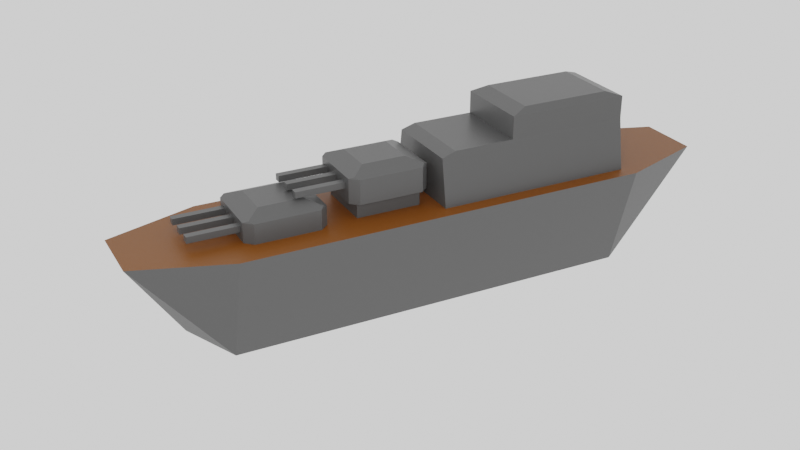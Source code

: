 # Source: ship.blend  (saved by Blender 2.91.10; exported with 4.5.12 LTS)
import bpy
from mathutils import Matrix  # noqa: F401  (used for matrix-valued properties, if any)

bpy.ops.wm.read_factory_settings(use_empty=True)
scene = bpy.context.scene
scene.name = 'Scene'

# ---- collections
col_collection = bpy.data.collections.new('Collection'); scene.collection.children.link(col_collection)

# ---- materials (node trees are filled in below, after node groups)
mat_material = bpy.data.materials.new('Material')
mat_material.alpha_threshold = 0.0
mat_material.line_color = (0.0, 0.0, 0.0, 1.0)
mat_material_001 = bpy.data.materials.new('Material.001')

# ---- material node trees
mat_material.use_nodes = True; mat_material.node_tree.nodes.clear()
_N = mat_material.node_tree.nodes; _L = mat_material.node_tree.links
n0 = _N.new('ShaderNodeOutputMaterial'); n0.name = 'Material Output'; n0.location = (300, 300)
n1 = _N.new('ShaderNodeBsdfPrincipled'); n1.name = 'Principled BSDF'; n1.location = (10, 300)
n1.distribution = 'GGX'
n1.subsurface_method = 'BURLEY'
n1.inputs[0].default_value = (0.06818, 0.06818, 0.06818, 1.0)
n1.inputs[2].default_value = 0.4
n1.inputs[3].default_value = 1.45
n1.inputs[27].default_value = (0.0, 0.0, 0.0, 1.0)
n1.inputs[28].default_value = 1.0
_L.new(n1.outputs[0], n0.inputs[0])
n0.is_active_output = True
mat_material_001.use_nodes = True; mat_material_001.node_tree.nodes.clear()
_N = mat_material_001.node_tree.nodes; _L = mat_material_001.node_tree.links
n0 = _N.new('ShaderNodeBsdfPrincipled'); n0.name = 'Principled BSDF'; n0.location = (10, 300)
n0.distribution = 'GGX'
n0.subsurface_method = 'BURLEY'
n0.inputs[0].default_value = (0.1673, 0.04745, 0.0, 1.0)
n0.inputs[3].default_value = 1.45
n0.inputs[27].default_value = (0.0, 0.0, 0.0, 1.0)
n0.inputs[28].default_value = 1.0
n1 = _N.new('ShaderNodeOutputMaterial'); n1.name = 'Material Output'; n1.location = (300, 300)
_L.new(n0.outputs[0], n1.inputs[0])
n1.is_active_output = True

# ---- world
world_world = bpy.data.worlds.new('World'); scene.world = world_world
world_world.use_nodes = True; world_world.node_tree.nodes.clear()
_N = world_world.node_tree.nodes; _L = world_world.node_tree.links
n0 = _N.new('ShaderNodeOutputWorld'); n0.name = 'World Output'; n0.location = (300, 300)
n1 = _N.new('ShaderNodeBackground'); n1.name = 'Background'; n1.location = (10, 300)
n1.inputs[0].default_value = (1.0, 1.0, 1.0, 1.0)
_L.new(n1.outputs[0], n0.inputs[0])
n0.is_active_output = True
world_world.color = (0.05088, 0.05088, 0.05088)
world_world.use_sun_shadow = False
world_world.sun_shadow_jitter_overblur = 0.0

# ---- cameras
cam_camera = bpy.data.cameras.new('Camera')
cam_camera.clip_end = 100.0
cam_camera.ortho_scale = 7.314
cam_camera.show_background_images = True

# ---- lights
light_light = bpy.data.lights.new('Light', 'POINT')
light_light.transmission_factor = 0.0
light_light.energy = 1000.0
light_light.shadow_soft_size = 0.1
light_light.shadow_maximum_resolution = 0.006
light_light.use_absolute_resolution = True

# ---- meshes
me_cube = bpy.data.meshes.new('Cube')
me_cube.from_pydata([(1.0, 0.0, 1.0), (0.5166, 0.0, -1.0), (0.502, -1.617, 1.0), (0.2022, -1.333, -0.5158), (-1.0, 0.0, 1.0), (-0.5166, 0.0, -1.0), (-0.502, -1.617, 1.0), (-0.2022, -1.333, -0.5158), (-0.5166, -1.125, -1.0), (1.0, -1.125, 1.0), (-1.0, -1.125, 1.0), (0.5166, -1.125, -1.0)], [], [(9, 10, 6, 2), (3, 2, 6, 7), (8, 10, 4, 5), (8, 11, 3, 7), (11, 9, 2, 3), (5, 4, 0, 1), (1, 0, 9, 11), (5, 1, 11, 8), (7, 6, 10, 8), (0, 4, 10, 9)])
me_cube.polygons.foreach_set('material_index', [1, 0, 0, 0, 0, 0, 0, 0, 0, 1])
_uv = me_cube.uv_layers.new(name='UVMap')
_uv.uv.foreach_set('vector', [0.625, 0.724, 0.875, 0.724, 0.875, 0.75, 0.625, 0.75, 0.375, 0.75, 0.625, 0.75, 0.625, 1.0, 0.375, 1.0, 0.375, 0.02605, 0.625, 0.02605, 0.625, 0.25, 0.375, 0.25, 0.125, 0.724, 0.375, 0.724, 0.375, 0.75, 0.125, 0.75, 0.375, 0.724, 0.625, 0.724, 0.625, 0.75, 0.375, 0.75, 0.375, 0.25, 0.625, 0.25, 0.625, 0.5, 0.375, 0.5, 0.375, 0.5, 0.625, 0.5, 0.625, 0.724, 0.375, 0.724, 0.125, 0.5, 0.375, 0.5, 0.375, 0.724, 0.125, 0.724, 0.375, 0.0, 0.625, 0.0, 0.625, 0.02605, 0.375, 0.02605, 0.625, 0.5, 0.875, 0.5, 0.875, 0.724, 0.625, 0.724])
me_cube.materials.append(mat_material)
me_cube.materials.append(mat_material_001)
me_cube.use_remesh_preserve_volume = False
me_cube.use_remesh_preserve_attributes = False
me_cube.use_mirror_vertex_groups = False
me_cube.update()
me_cube_002 = bpy.data.meshes.new('Cube.002')
me_cube_002.from_pydata([(-0.5431, -0.5431, 1.0), (-0.5431, 0.5431, 1.0), (0.5431, -0.5431, 1.0), (0.5431, 0.5431, 1.0), (-0.7967, -1.0, -1.0), (-1.0, -0.7967, -1.0), (-1.0, 0.7967, -1.0), (-0.7967, 1.0, -1.0), (1.0, -0.7967, -1.0), (0.7967, -1.0, -1.0), (0.7967, 1.0, -1.0), (1.0, 0.7967, -1.0), (-1.0, -0.7967, 0.5431), (-0.7967, -1.0, 0.5431), (-0.8826, -0.8826, 0.6605), (-0.7967, 1.0, 0.5431), (-1.0, 0.7967, 0.5431), (-0.8826, 0.8826, 0.6605), (0.7967, -1.0, 0.5431), (1.0, -0.7967, 0.5431), (0.8826, -0.8826, 0.6605), (1.0, 0.7967, 0.5431), (0.7967, 1.0, 0.5431), (0.8826, 0.8826, 0.6605), (-0.6521, -2.223, -0.1937), (-0.6521, -2.223, 0.1937), (-0.6521, -0.9661, -0.1937), (-0.6521, -0.9661, 0.1937), (-0.4603, -2.223, -0.1937), (-0.4603, -2.223, 0.1937), (-0.4603, -0.9661, -0.1937), (-0.4603, -0.9661, 0.1937), (-0.102, -2.223, -0.1937), (-0.102, -2.223, 0.1937), (-0.102, -0.9661, -0.1937), (-0.102, -0.9661, 0.1937), (0.08977, -2.223, -0.1937), (0.08977, -2.223, 0.1937), (0.08977, -0.9661, -0.1937), (0.08977, -0.9661, 0.1937), (0.4306, -2.223, -0.1937), (0.4306, -2.223, 0.1937), (0.4306, -0.9661, -0.1937), (0.4306, -0.9661, 0.1937), (0.6223, -2.223, -0.1937), (0.6223, -2.223, 0.1937), (0.6223, -0.9661, -0.1937), (0.6223, -0.9661, 0.1937)], [], [(3, 1, 0, 2), (2, 0, 14, 13, 18, 20), (7, 15, 22, 10), (9, 18, 13, 4), (11, 21, 19, 8), (1, 3, 23, 22, 15, 17), (3, 2, 20, 19, 21, 23), (0, 1, 17, 16, 12, 14), (5, 12, 16, 6), (12, 13, 14), (15, 16, 17), (18, 19, 20), (21, 22, 23), (8, 19, 18, 9), (12, 5, 4, 13), (15, 7, 6, 16), (21, 11, 10, 22), (6, 7, 10, 11, 8, 9, 4, 5), (24, 25, 27, 26), (26, 27, 31, 30), (30, 31, 29, 28), (28, 29, 25, 24), (26, 30, 28, 24), (31, 27, 25, 29), (32, 33, 35, 34), (34, 35, 39, 38), (38, 39, 37, 36), (36, 37, 33, 32), (34, 38, 36, 32), (39, 35, 33, 37), (40, 41, 43, 42), (42, 43, 47, 46), (46, 47, 45, 44), (44, 45, 41, 40), (42, 46, 44, 40), (47, 43, 41, 45)])
_uv = me_cube_002.uv_layers.new(name='UVMap')
_uv.uv.foreach_set('vector', [0.6821, 0.5571, 0.8179, 0.5571, 0.8179, 0.6929, 0.6821, 0.6929, 0.6821, 0.6929, 0.8179, 0.6929, 0.8603, 0.7353, 0.8496, 0.75, 0.6504, 0.75, 0.6397, 0.7353, 0.375, 0.2754, 0.5679, 0.2754, 0.5679, 0.4746, 0.375, 0.4746, 0.375, 0.7754, 0.5679, 0.7754, 0.5679, 0.9746, 0.375, 0.9746, 0.375, 0.5254, 0.5679, 0.5254, 0.5679, 0.7246, 0.375, 0.7246, 0.8179, 0.5571, 0.6821, 0.5571, 0.6397, 0.5147, 0.6504, 0.5, 0.8496, 0.5, 0.8603, 0.5147, 0.6821, 0.5571, 0.6821, 0.6929, 0.5972, 0.7353, 0.5679, 0.7246, 0.5679, 0.5254, 0.5972, 0.5147, 0.8179, 0.6929, 0.8179, 0.5571, 0.8603, 0.5147, 0.875, 0.5254, 0.875, 0.7246, 0.8603, 0.7353, 0.375, 0.02542, 0.5679, 0.02542, 0.5679, 0.2246, 0.375, 0.2246, 0.875, 0.7246, 0.8665, 0.7415, 0.8603, 0.7353, 0.8623, 0.5, 0.875, 0.5254, 0.8603, 0.5147, 0.6504, 0.75, 0.6335, 0.7415, 0.6397, 0.7353, 0.625, 0.5127, 0.6504, 0.5, 0.6397, 0.5147, 0.375, 0.7246, 0.5679, 0.7246, 0.5679, 0.7754, 0.375, 0.7754, 0.5679, 0.02542, 0.375, 0.02542, 0.375, 0.0, 0.5679, 0.0, 0.5679, 0.2754, 0.375, 0.2754, 0.375, 0.2246, 0.5679, 0.2246, 0.5679, 0.5254, 0.375, 0.5254, 0.375, 0.4746, 0.5679, 0.4746, 0.125, 0.5254, 0.1504, 0.5, 0.3496, 0.5, 0.375, 0.5254, 0.375, 0.7246, 0.3496, 0.75, 0.1504, 0.75, 0.125, 0.7246, 0.375, 0.0, 0.625, 0.0, 0.625, 0.25, 0.375, 0.25, 0.375, 0.25, 0.625, 0.25, 0.625, 0.5, 0.375, 0.5, 0.375, 0.5, 0.625, 0.5, 0.625, 0.75, 0.375, 0.75, 0.375, 0.75, 0.625, 0.75, 0.625, 1.0, 0.375, 1.0, 0.125, 0.5, 0.375, 0.5, 0.375, 0.75, 0.125, 0.75, 0.625, 0.5, 0.875, 0.5, 0.875, 0.75, 0.625, 0.75, 0.375, 0.0, 0.625, 0.0, 0.625, 0.25, 0.375, 0.25, 0.375, 0.25, 0.625, 0.25, 0.625, 0.5, 0.375, 0.5, 0.375, 0.5, 0.625, 0.5, 0.625, 0.75, 0.375, 0.75, 0.375, 0.75, 0.625, 0.75, 0.625, 1.0, 0.375, 1.0, 0.125, 0.5, 0.375, 0.5, 0.375, 0.75, 0.125, 0.75, 0.625, 0.5, 0.875, 0.5, 0.875, 0.75, 0.625, 0.75, 0.375, 0.0, 0.625, 0.0, 0.625, 0.25, 0.375, 0.25, 0.375, 0.25, 0.625, 0.25, 0.625, 0.5, 0.375, 0.5, 0.375, 0.5, 0.625, 0.5, 0.625, 0.75, 0.375, 0.75, 0.375, 0.75, 0.625, 0.75, 0.625, 1.0, 0.375, 1.0, 0.125, 0.5, 0.375, 0.5, 0.375, 0.75, 0.125, 0.75, 0.625, 0.5, 0.875, 0.5, 0.875, 0.75, 0.625, 0.75])
me_cube_002.materials.append(mat_material)
me_cube_002.use_remesh_fix_poles = True
me_cube_002.use_remesh_preserve_attributes = False
me_cube_002.use_mirror_vertex_groups = False
me_cube_002.update()
me_cube_005 = bpy.data.meshes.new('Cube.005')
me_cube_005.from_pydata([(-1.283, -1.0, -1.0), (-1.283, 1.0, -1.0), (-1.0, 1.0, 1.0), (1.283, -1.0, -1.0), (1.283, 1.0, -1.0), (1.0, 1.0, 1.0), (-1.283, -0.2432, -1.0), (-1.0, -0.2432, 1.0), (1.283, -0.2432, -1.0), (1.0, -0.2432, 1.0), (-1.0, -0.2432, 1.671), (-0.8378, -0.08094, 1.834), (-0.8378, 0.8378, 1.834), (-1.0, 1.0, 1.671), (0.8378, 0.8378, 1.834), (1.0, 1.0, 1.671), (0.8378, -0.08094, 1.834), (1.0, -0.2432, 1.671), (-1.02, -1.0, 0.8617), (-1.0, -0.8617, 1.0), (1.0, -0.8617, 1.0), (1.02, -1.0, 0.8617)], [], [(6, 7, 2, 1), (1, 2, 5, 4), (9, 7, 19, 20), (6, 8, 3, 0), (8, 9, 20, 21, 3), (1, 4, 8, 6), (4, 5, 9, 8), (3, 21, 18, 0), (7, 9, 17, 10), (14, 12, 11, 16), (9, 5, 15, 17), (5, 2, 13, 15), (11, 12, 13, 10), (12, 14, 15, 13), (14, 16, 17, 15), (10, 17, 16, 11), (2, 7, 10, 13), (20, 19, 18, 21), (0, 18, 19, 7, 6)])
_uv = me_cube_005.uv_layers.new(name='UVMap')
_uv.uv.foreach_set('vector', [0.375, 0.0946, 0.625, 0.0946, 0.625, 0.25, 0.375, 0.25, 0.375, 0.25, 0.625, 0.25, 0.625, 0.5, 0.375, 0.5, 0.625, 0.6554, 0.875, 0.6554, 0.875, 0.7327, 0.625, 0.7327, 0.125, 0.6554, 0.375, 0.6554, 0.375, 0.75, 0.125, 0.75, 0.375, 0.6554, 0.625, 0.6554, 0.625, 0.7327, 0.6077, 0.75, 0.375, 0.75, 0.125, 0.5, 0.375, 0.5, 0.375, 0.6554, 0.125, 0.6554, 0.375, 0.5, 0.625, 0.5, 0.625, 0.6554, 0.375, 0.6554, 0.375, 0.75, 0.6077, 0.75, 0.6077, 1.0, 0.375, 1.0, 0.875, 0.6554, 0.625, 0.6554, 0.625, 0.6554, 0.875, 0.6554, 0.6453, 0.5203, 0.8547, 0.5203, 0.8547, 0.6351, 0.6453, 0.6351, 0.625, 0.6554, 0.625, 0.5, 0.625, 0.5, 0.625, 0.6554, 0.625, 0.5, 0.625, 0.25, 0.625, 0.25, 0.625, 0.5, 0.8547, 0.6351, 0.8547, 0.5203, 0.875, 0.5, 0.875, 0.6554, 0.8547, 0.5203, 0.6453, 0.5203, 0.625, 0.5, 0.875, 0.5, 0.6453, 0.5203, 0.6453, 0.6351, 0.625, 0.6554, 0.625, 0.5, 0.875, 0.6554, 0.625, 0.6554, 0.6453, 0.6351, 0.8547, 0.6351, 0.625, 0.25, 0.625, 0.0946, 0.625, 0.0946, 0.625, 0.25, 0.625, 0.75, 0.625, 1.0, 0.6077, 1.0, 0.6077, 0.75, 0.375, 0.0, 0.6077, 0.0, 0.625, 0.01729, 0.625, 0.0946, 0.375, 0.0946])
me_cube_005.materials.append(mat_material)
me_cube_005.use_remesh_fix_poles = True
me_cube_005.use_remesh_preserve_attributes = False
me_cube_005.use_mirror_vertex_groups = False
me_cube_005.update()
me_cube_006 = bpy.data.meshes.new('Cube.006')
me_cube_006.from_pydata([(-1.0, -1.0, -1.0), (-1.0, -1.0, 1.0), (-1.0, 1.0, -1.0), (-1.0, 1.0, 1.0), (1.0, -1.0, -1.0), (1.0, -1.0, 1.0), (1.0, 1.0, -1.0), (1.0, 1.0, 1.0)], [], [(0, 1, 3, 2), (2, 3, 7, 6), (6, 7, 5, 4), (4, 5, 1, 0), (2, 6, 4, 0), (7, 3, 1, 5)])
_uv = me_cube_006.uv_layers.new(name='UVMap')
_uv.uv.foreach_set('vector', [0.375, 0.0, 0.625, 0.0, 0.625, 0.25, 0.375, 0.25, 0.375, 0.25, 0.625, 0.25, 0.625, 0.5, 0.375, 0.5, 0.375, 0.5, 0.625, 0.5, 0.625, 0.75, 0.375, 0.75, 0.375, 0.75, 0.625, 0.75, 0.625, 1.0, 0.375, 1.0, 0.125, 0.5, 0.375, 0.5, 0.375, 0.75, 0.125, 0.75, 0.625, 0.5, 0.875, 0.5, 0.875, 0.75, 0.625, 0.75])
me_cube_006.materials.append(mat_material)
me_cube_006.use_remesh_fix_poles = True
me_cube_006.use_remesh_preserve_attributes = False
me_cube_006.use_mirror_vertex_groups = False
me_cube_006.update()
me_cube_007 = bpy.data.meshes.new('Cube.007')
me_cube_007.from_pydata([(-0.5431, -0.5431, 1.0), (-0.5431, 0.5431, 1.0), (0.5431, -0.5431, 1.0), (0.5431, 0.5431, 1.0), (-0.7967, -1.0, -1.0), (-1.0, -0.7967, -1.0), (-1.0, 0.7967, -1.0), (-0.7967, 1.0, -1.0), (1.0, -0.7967, -1.0), (0.7967, -1.0, -1.0), (0.7967, 1.0, -1.0), (1.0, 0.7967, -1.0), (-1.0, -0.7967, 0.5431), (-0.7967, -1.0, 0.5431), (-0.8826, -0.8826, 0.6605), (-0.7967, 1.0, 0.5431), (-1.0, 0.7967, 0.5431), (-0.8826, 0.8826, 0.6605), (0.7967, -1.0, 0.5431), (1.0, -0.7967, 0.5431), (0.8826, -0.8826, 0.6605), (1.0, 0.7967, 0.5431), (0.7967, 1.0, 0.5431), (0.8826, 0.8826, 0.6605), (-0.6521, -2.223, -0.1937), (-0.6521, -2.223, 0.1937), (-0.6521, -0.9661, -0.1937), (-0.6521, -0.9661, 0.1937), (-0.4603, -2.223, -0.1937), (-0.4603, -2.223, 0.1937), (-0.4603, -0.9661, -0.1937), (-0.4603, -0.9661, 0.1937), (-0.102, -2.223, -0.1937), (-0.102, -2.223, 0.1937), (-0.102, -0.9661, -0.1937), (-0.102, -0.9661, 0.1937), (0.08977, -2.223, -0.1937), (0.08977, -2.223, 0.1937), (0.08977, -0.9661, -0.1937), (0.08977, -0.9661, 0.1937), (0.4306, -2.223, -0.1937), (0.4306, -2.223, 0.1937), (0.4306, -0.9661, -0.1937), (0.4306, -0.9661, 0.1937), (0.6223, -2.223, -0.1937), (0.6223, -2.223, 0.1937), (0.6223, -0.9661, -0.1937), (0.6223, -0.9661, 0.1937)], [], [(3, 1, 0, 2), (2, 0, 14, 13, 18, 20), (7, 15, 22, 10), (9, 18, 13, 4), (11, 21, 19, 8), (1, 3, 23, 22, 15, 17), (3, 2, 20, 19, 21, 23), (0, 1, 17, 16, 12, 14), (5, 12, 16, 6), (12, 13, 14), (15, 16, 17), (18, 19, 20), (21, 22, 23), (8, 19, 18, 9), (12, 5, 4, 13), (15, 7, 6, 16), (21, 11, 10, 22), (6, 7, 10, 11, 8, 9, 4, 5), (24, 25, 27, 26), (26, 27, 31, 30), (30, 31, 29, 28), (28, 29, 25, 24), (26, 30, 28, 24), (31, 27, 25, 29), (32, 33, 35, 34), (34, 35, 39, 38), (38, 39, 37, 36), (36, 37, 33, 32), (34, 38, 36, 32), (39, 35, 33, 37), (40, 41, 43, 42), (42, 43, 47, 46), (46, 47, 45, 44), (44, 45, 41, 40), (42, 46, 44, 40), (47, 43, 41, 45)])
_uv = me_cube_007.uv_layers.new(name='UVMap')
_uv.uv.foreach_set('vector', [0.6821, 0.5571, 0.8179, 0.5571, 0.8179, 0.6929, 0.6821, 0.6929, 0.6821, 0.6929, 0.8179, 0.6929, 0.8603, 0.7353, 0.8496, 0.75, 0.6504, 0.75, 0.6397, 0.7353, 0.375, 0.2754, 0.5679, 0.2754, 0.5679, 0.4746, 0.375, 0.4746, 0.375, 0.7754, 0.5679, 0.7754, 0.5679, 0.9746, 0.375, 0.9746, 0.375, 0.5254, 0.5679, 0.5254, 0.5679, 0.7246, 0.375, 0.7246, 0.8179, 0.5571, 0.6821, 0.5571, 0.6397, 0.5147, 0.6504, 0.5, 0.8496, 0.5, 0.8603, 0.5147, 0.6821, 0.5571, 0.6821, 0.6929, 0.5972, 0.7353, 0.5679, 0.7246, 0.5679, 0.5254, 0.5972, 0.5147, 0.8179, 0.6929, 0.8179, 0.5571, 0.8603, 0.5147, 0.875, 0.5254, 0.875, 0.7246, 0.8603, 0.7353, 0.375, 0.02542, 0.5679, 0.02542, 0.5679, 0.2246, 0.375, 0.2246, 0.875, 0.7246, 0.8665, 0.7415, 0.8603, 0.7353, 0.8623, 0.5, 0.875, 0.5254, 0.8603, 0.5147, 0.6504, 0.75, 0.6335, 0.7415, 0.6397, 0.7353, 0.625, 0.5127, 0.6504, 0.5, 0.6397, 0.5147, 0.375, 0.7246, 0.5679, 0.7246, 0.5679, 0.7754, 0.375, 0.7754, 0.5679, 0.02542, 0.375, 0.02542, 0.375, 0.0, 0.5679, 0.0, 0.5679, 0.2754, 0.375, 0.2754, 0.375, 0.2246, 0.5679, 0.2246, 0.5679, 0.5254, 0.375, 0.5254, 0.375, 0.4746, 0.5679, 0.4746, 0.125, 0.5254, 0.1504, 0.5, 0.3496, 0.5, 0.375, 0.5254, 0.375, 0.7246, 0.3496, 0.75, 0.1504, 0.75, 0.125, 0.7246, 0.375, 0.0, 0.625, 0.0, 0.625, 0.25, 0.375, 0.25, 0.375, 0.25, 0.625, 0.25, 0.625, 0.5, 0.375, 0.5, 0.375, 0.5, 0.625, 0.5, 0.625, 0.75, 0.375, 0.75, 0.375, 0.75, 0.625, 0.75, 0.625, 1.0, 0.375, 1.0, 0.125, 0.5, 0.375, 0.5, 0.375, 0.75, 0.125, 0.75, 0.625, 0.5, 0.875, 0.5, 0.875, 0.75, 0.625, 0.75, 0.375, 0.0, 0.625, 0.0, 0.625, 0.25, 0.375, 0.25, 0.375, 0.25, 0.625, 0.25, 0.625, 0.5, 0.375, 0.5, 0.375, 0.5, 0.625, 0.5, 0.625, 0.75, 0.375, 0.75, 0.375, 0.75, 0.625, 0.75, 0.625, 1.0, 0.375, 1.0, 0.125, 0.5, 0.375, 0.5, 0.375, 0.75, 0.125, 0.75, 0.625, 0.5, 0.875, 0.5, 0.875, 0.75, 0.625, 0.75, 0.375, 0.0, 0.625, 0.0, 0.625, 0.25, 0.375, 0.25, 0.375, 0.25, 0.625, 0.25, 0.625, 0.5, 0.375, 0.5, 0.375, 0.5, 0.625, 0.5, 0.625, 0.75, 0.375, 0.75, 0.375, 0.75, 0.625, 0.75, 0.625, 1.0, 0.375, 1.0, 0.125, 0.5, 0.375, 0.5, 0.375, 0.75, 0.125, 0.75, 0.625, 0.5, 0.875, 0.5, 0.875, 0.75, 0.625, 0.75])
me_cube_007.materials.append(mat_material)
me_cube_007.use_remesh_fix_poles = True
me_cube_007.use_remesh_preserve_attributes = False
me_cube_007.use_mirror_vertex_groups = False
me_cube_007.update()

# ---- objects
ob_cube = bpy.data.objects.new('Cube', me_cube)
ob_light = bpy.data.objects.new('Light', light_light)
ob_camera = bpy.data.objects.new('Camera', cam_camera)
ob_cube_002 = bpy.data.objects.new('Cube.002', me_cube_002)
ob_cube_001 = bpy.data.objects.new('Cube.001', me_cube_005)
ob_cube_003 = bpy.data.objects.new('Cube.003', me_cube_006)
ob_cube_004 = bpy.data.objects.new('Cube.004', me_cube_007)

# ---- transforms, parenting, visibility, modifiers, constraints
ob_cube.location = (0.0, 0.0, 0.0)
ob_cube.scale = (0.9457, 2.763, 0.8194)
ob_cube.lock_rotations_4d = False
ob_cube.empty_display_type = 'ARROWS'
ob_cube.lineart.crease_threshold = 0.0
_m = ob_cube.modifiers.new('Mirror', 'MIRROR')
_m.use_axis = (False, True, False)
ob_light.location = (8.154, -4.643, 5.904)
ob_light.rotation_euler = (0.6503, 0.05522, 1.866)
ob_light.lock_rotations_4d = False
ob_light.empty_display_type = 'ARROWS'
ob_light.color = (0.0, 0.0, 0.0, 0.0)
ob_light.lineart.crease_threshold = 0.0
ob_camera.location = (12.82, -6.916, 7.488)
ob_camera.rotation_euler = (1.109, -0.0, 1.098)
ob_camera.lock_rotations_4d = False
ob_camera.empty_display_type = 'ARROWS'
ob_camera.color = (0.0, 0.0, 0.0, 0.0)
ob_camera.display_type = 'WIRE'
ob_camera.lineart.crease_threshold = 0.0
ob_cube_002.location = (0.0, -2.279, 0.9832)
ob_cube_002.scale = (0.5493, 0.5958, 0.2391)
ob_cube_002.lineart.crease_threshold = 0.0
ob_cube_001.location = (0.0, 1.485, 1.09)
ob_cube_001.scale = (0.6003, 1.504, 0.5081)
ob_cube_001.lineart.crease_threshold = 0.0
ob_cube_003.location = (0.0, -0.7606, 0.7942)
ob_cube_003.scale = (0.4434, 0.4804, 0.4434)
ob_cube_003.lineart.crease_threshold = 0.0
ob_cube_004.location = (0.0, -0.7622, 1.298)
ob_cube_004.scale = (0.5493, 0.5958, 0.2391)
ob_cube_004.lineart.crease_threshold = 0.0

# ---- collection membership
col_collection.objects.link(ob_cube)
col_collection.objects.link(ob_light)
col_collection.objects.link(ob_camera)
col_collection.objects.link(ob_cube_002)
col_collection.objects.link(ob_cube_001)
col_collection.objects.link(ob_cube_003)
col_collection.objects.link(ob_cube_004)

# ---- scene / render settings (as saved in the file)
scene.camera = ob_camera
scene.frame_start = 1; scene.frame_end = 250; scene.frame_set(1)
scene.render.engine = 'CYCLES'
scene.cycles.use_denoising = False
scene.cycles.samples = 128
scene.cycles.sampling_pattern = 'TABULATED_SOBOL'
scene.cycles.use_adaptive_sampling = False
scene.cycles.use_light_tree = False
scene.view_settings.view_transform = 'Filmic'
bpy.context.view_layer.update()
